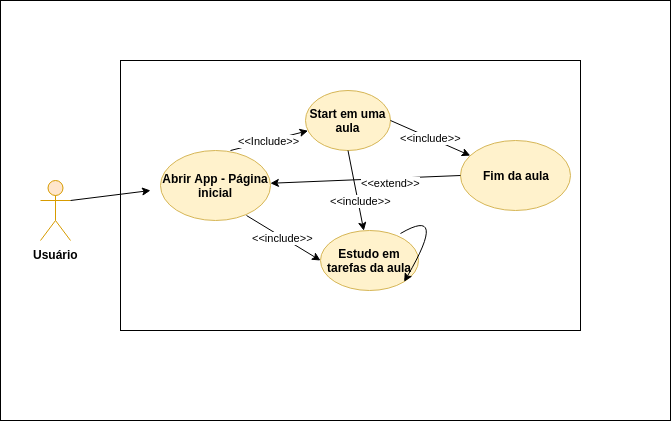

The diagram above was exported from draw.io. Its source (the exported page's mxGraphModel, read from the mxfile embedded in the PNG):
<mxGraphModel dx="868" dy="413" grid="1" gridSize="10" guides="1" tooltips="1" connect="1" arrows="1" fold="1" page="1" pageScale="1" pageWidth="850" pageHeight="1100" math="0" shadow="0">
  <root>
    <mxCell id="0" />
    <mxCell id="1" parent="0" />
    <mxCell id="5sBqwKeg1G5zZOTjEZeH-1" value="" style="rounded=0;whiteSpace=wrap;html=1;" vertex="1" parent="1">
      <mxGeometry x="20" y="20" width="670" height="420" as="geometry" />
    </mxCell>
    <mxCell id="5sBqwKeg1G5zZOTjEZeH-2" value="" style="rounded=0;whiteSpace=wrap;html=1;" vertex="1" parent="1">
      <mxGeometry x="140" y="80" width="460" height="270" as="geometry" />
    </mxCell>
    <mxCell id="5sBqwKeg1G5zZOTjEZeH-3" value="&lt;b&gt;Usuário&lt;/b&gt;" style="shape=umlActor;verticalLabelPosition=bottom;labelBackgroundColor=#ffffff;verticalAlign=top;html=1;outlineConnect=0;fillColor=#ffe6cc;strokeColor=#d79b00;" vertex="1" parent="1">
      <mxGeometry x="60" y="200" width="30" height="60" as="geometry" />
    </mxCell>
    <mxCell id="5sBqwKeg1G5zZOTjEZeH-4" value="&lt;b&gt;Abrir App - Página inicial&lt;/b&gt;" style="ellipse;whiteSpace=wrap;html=1;fillColor=#fff2cc;strokeColor=#d6b656;" vertex="1" parent="1">
      <mxGeometry x="180" y="170" width="110" height="70" as="geometry" />
    </mxCell>
    <mxCell id="5sBqwKeg1G5zZOTjEZeH-5" value="&lt;b&gt;Start em uma aula&lt;br&gt;&lt;/b&gt;" style="ellipse;whiteSpace=wrap;html=1;fillColor=#fff2cc;strokeColor=#d6b656;" vertex="1" parent="1">
      <mxGeometry x="325" y="110" width="85" height="60" as="geometry" />
    </mxCell>
    <mxCell id="5sBqwKeg1G5zZOTjEZeH-6" value="&lt;b&gt;Estudo em tarefas da aula&lt;/b&gt;" style="ellipse;whiteSpace=wrap;html=1;fillColor=#fff2cc;strokeColor=#d6b656;" vertex="1" parent="1">
      <mxGeometry x="340" y="250" width="98" height="60" as="geometry" />
    </mxCell>
    <mxCell id="5sBqwKeg1G5zZOTjEZeH-7" value="&lt;b&gt;Fim da aula&lt;/b&gt;" style="ellipse;whiteSpace=wrap;html=1;fillColor=#fff2cc;strokeColor=#d6b656;" vertex="1" parent="1">
      <mxGeometry x="480" y="160" width="110" height="70" as="geometry" />
    </mxCell>
    <mxCell id="5sBqwKeg1G5zZOTjEZeH-9" value="" style="endArrow=classic;html=1;exitX=1;exitY=0.3333333333333333;exitDx=0;exitDy=0;exitPerimeter=0;" edge="1" parent="1" source="5sBqwKeg1G5zZOTjEZeH-3">
      <mxGeometry width="50" height="50" relative="1" as="geometry">
        <mxPoint x="110" y="260" as="sourcePoint" />
        <mxPoint x="170" y="210" as="targetPoint" />
      </mxGeometry>
    </mxCell>
    <mxCell id="5sBqwKeg1G5zZOTjEZeH-10" value="&amp;lt;&amp;lt;Include&amp;gt;&amp;gt;" style="endArrow=classic;html=1;" edge="1" parent="1" target="5sBqwKeg1G5zZOTjEZeH-5">
      <mxGeometry width="50" height="50" relative="1" as="geometry">
        <mxPoint x="250" y="170" as="sourcePoint" />
        <mxPoint x="300" y="120" as="targetPoint" />
      </mxGeometry>
    </mxCell>
    <mxCell id="5sBqwKeg1G5zZOTjEZeH-11" value="&amp;lt;&amp;lt;include&amp;gt;&amp;gt;" style="endArrow=classic;html=1;exitX=0.782;exitY=0.929;exitDx=0;exitDy=0;exitPerimeter=0;entryX=0;entryY=0.5;entryDx=0;entryDy=0;" edge="1" parent="1" source="5sBqwKeg1G5zZOTjEZeH-4" target="5sBqwKeg1G5zZOTjEZeH-6">
      <mxGeometry width="50" height="50" relative="1" as="geometry">
        <mxPoint x="270" y="290" as="sourcePoint" />
        <mxPoint x="320" y="240" as="targetPoint" />
      </mxGeometry>
    </mxCell>
    <mxCell id="5sBqwKeg1G5zZOTjEZeH-12" value="&amp;lt;&amp;lt;include&amp;gt;&amp;gt;" style="endArrow=classic;html=1;exitX=0.5;exitY=1;exitDx=0;exitDy=0;" edge="1" parent="1" source="5sBqwKeg1G5zZOTjEZeH-5" target="5sBqwKeg1G5zZOTjEZeH-6">
      <mxGeometry x="0.2593" y="3" width="50" height="50" relative="1" as="geometry">
        <mxPoint x="342.5" y="230" as="sourcePoint" />
        <mxPoint x="392.5" y="180" as="targetPoint" />
        <mxPoint y="1" as="offset" />
      </mxGeometry>
    </mxCell>
    <mxCell id="5sBqwKeg1G5zZOTjEZeH-13" value="" style="curved=1;endArrow=classic;html=1;exitX=0.816;exitY=0.05;exitDx=0;exitDy=0;exitPerimeter=0;entryX=1;entryY=1;entryDx=0;entryDy=0;" edge="1" parent="1" source="5sBqwKeg1G5zZOTjEZeH-6" target="5sBqwKeg1G5zZOTjEZeH-6">
      <mxGeometry width="50" height="50" relative="1" as="geometry">
        <mxPoint x="438" y="265" as="sourcePoint" />
        <mxPoint x="488" y="215" as="targetPoint" />
        <Array as="points">
          <mxPoint x="468" y="225" />
        </Array>
      </mxGeometry>
    </mxCell>
    <mxCell id="5sBqwKeg1G5zZOTjEZeH-14" value="&amp;lt;&amp;lt;include&amp;gt;&amp;gt;" style="endArrow=classic;html=1;exitX=1;exitY=0.5;exitDx=0;exitDy=0;" edge="1" parent="1" source="5sBqwKeg1G5zZOTjEZeH-5" target="5sBqwKeg1G5zZOTjEZeH-7">
      <mxGeometry width="50" height="50" relative="1" as="geometry">
        <mxPoint x="430" y="170" as="sourcePoint" />
        <mxPoint x="480" y="120" as="targetPoint" />
      </mxGeometry>
    </mxCell>
    <mxCell id="5sBqwKeg1G5zZOTjEZeH-15" value="&amp;lt;&amp;lt;extend&amp;gt;&amp;gt;" style="endArrow=classic;html=1;exitX=0;exitY=0.5;exitDx=0;exitDy=0;" edge="1" parent="1" source="5sBqwKeg1G5zZOTjEZeH-7" target="5sBqwKeg1G5zZOTjEZeH-4">
      <mxGeometry x="-0.2615" y="5" width="50" height="50" relative="1" as="geometry">
        <mxPoint x="310" y="225" as="sourcePoint" />
        <mxPoint x="360" y="175" as="targetPoint" />
        <mxPoint as="offset" />
      </mxGeometry>
    </mxCell>
  </root>
</mxGraphModel>